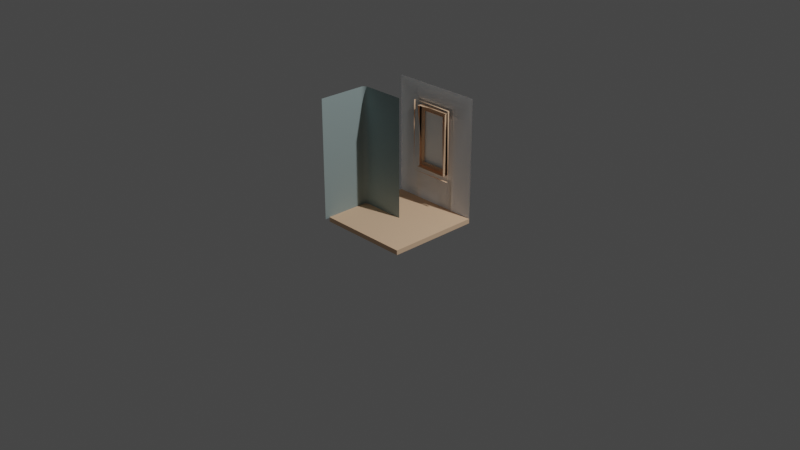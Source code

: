 # Source: props.blend  (saved by Blender 2.83.18; exported with 4.5.12 LTS)
import bpy
from mathutils import Matrix  # noqa: F401  (used for matrix-valued properties, if any)

bpy.ops.wm.read_factory_settings(use_empty=True)
scene = bpy.context.scene
scene.name = 'Scene'

# ---- collections
col_collection = bpy.data.collections.new('Collection'); scene.collection.children.link(col_collection)

# ---- materials (node trees are filled in below, after node groups)
mat_wood = bpy.data.materials.new('wood')
mat_wood.use_transparent_shadow = False
mat_wood.diffuse_color = (0.8962, 0.6016, 0.3932, 1.0)
mat_wood.roughness = 1.0
mat_wood.specular_intensity = 0.33
mat_metaldark = bpy.data.materials.new('metalDark')
mat_metaldark.use_transparent_shadow = False
mat_metaldark.diffuse_color = (0.3059, 0.3882, 0.3882, 1.0)
mat_metaldark.roughness = 1.0
mat_metaldark.specular_intensity = 0.33
mat_defaultmat = bpy.data.materials.new('_defaultMat')
mat_defaultmat.use_transparent_shadow = False
mat_defaultmat.diffuse_color = (1.0, 1.0, 1.0, 1.0)
mat_defaultmat.roughness = 1.0
mat_defaultmat.specular_intensity = 0.33
mat_glass = bpy.data.materials.new('glass')
mat_glass.use_transparent_shadow = False
mat_glass.diffuse_color = (0.698, 0.8275, 0.7686, 1.0)
mat_glass.roughness = 1.0
mat_glass.specular_intensity = 0.33
mat_wood_001 = bpy.data.materials.new('wood.001')
mat_wood_001.use_transparent_shadow = False
mat_wood_001.diffuse_color = (0.8962, 0.6016, 0.3932, 1.0)
mat_wood_001.roughness = 1.0
mat_wood_001.specular_intensity = 0.33
mat_defaultmat_001 = bpy.data.materials.new('_defaultMat.001')
mat_defaultmat_001.use_transparent_shadow = False
mat_defaultmat_001.diffuse_color = (1.0, 1.0, 1.0, 1.0)
mat_defaultmat_001.roughness = 1.0
mat_defaultmat_001.specular_intensity = 0.33
mat_metaldark_001 = bpy.data.materials.new('metalDark.001')
mat_metaldark_001.use_transparent_shadow = False
mat_metaldark_001.diffuse_color = (0.3059, 0.3882, 0.3882, 1.0)
mat_metaldark_001.roughness = 1.0
mat_metaldark_001.specular_intensity = 0.33
mat_metaldark_002 = bpy.data.materials.new('metalDark.002')
mat_metaldark_002.use_transparent_shadow = False
mat_metaldark_002.diffuse_color = (0.3059, 0.3882, 0.3882, 1.0)
mat_metaldark_002.roughness = 1.0
mat_metaldark_002.specular_intensity = 0.33
mat_defaultmat_002 = bpy.data.materials.new('_defaultMat.002')
mat_defaultmat_002.use_transparent_shadow = False
mat_defaultmat_002.diffuse_color = (1.0, 1.0, 1.0, 1.0)
mat_defaultmat_002.roughness = 1.0
mat_defaultmat_002.specular_intensity = 0.33
mat_wood_002 = bpy.data.materials.new('wood.002')
mat_wood_002.use_transparent_shadow = False
mat_wood_002.diffuse_color = (0.8962, 0.6016, 0.3932, 1.0)
mat_wood_002.roughness = 1.0
mat_wood_002.specular_intensity = 0.33
mat_wood_003 = bpy.data.materials.new('wood.003')
mat_wood_003.use_transparent_shadow = False
mat_wood_003.diffuse_color = (0.8962, 0.6016, 0.3932, 1.0)
mat_wood_003.roughness = 1.0
mat_wood_003.specular_intensity = 0.33
mat_defaultmat_003 = bpy.data.materials.new('_defaultMat.003')
mat_defaultmat_003.use_transparent_shadow = False
mat_defaultmat_003.diffuse_color = (1.0, 1.0, 1.0, 1.0)
mat_defaultmat_003.roughness = 1.0
mat_defaultmat_003.specular_intensity = 0.33
mat_wood_004 = bpy.data.materials.new('wood.004')
mat_wood_004.use_transparent_shadow = False
mat_wood_004.diffuse_color = (0.8962, 0.6016, 0.3932, 1.0)
mat_wood_004.roughness = 1.0
mat_wood_004.specular_intensity = 0.33
mat_metaldark_003 = bpy.data.materials.new('metalDark.003')
mat_metaldark_003.use_transparent_shadow = False
mat_metaldark_003.diffuse_color = (0.3059, 0.3882, 0.3882, 1.0)
mat_metaldark_003.roughness = 1.0
mat_metaldark_003.specular_intensity = 0.33

# ---- material node trees
mat_wood.use_nodes = True; mat_wood.node_tree.nodes.clear()
_N = mat_wood.node_tree.nodes; _L = mat_wood.node_tree.links
n0 = _N.new('ShaderNodeBsdfPrincipled'); n0.name = 'Principled BSDF'; n0.location = (10, 300)
n0.distribution = 'GGX'
n0.subsurface_method = 'BURLEY'
n0.inputs[0].default_value = (0.8962, 0.6016, 0.3932, 1.0)
n0.inputs[2].default_value = 1.0
n0.inputs[3].default_value = 1.45
n0.inputs[13].default_value = 0.33
n0.inputs[27].default_value = (0.0, 0.0, 0.0, 1.0)
n0.inputs[28].default_value = 1.0
n1 = _N.new('ShaderNodeOutputMaterial'); n1.name = 'Material Output'; n1.location = (300, 300)
_L.new(n0.outputs[0], n1.inputs[0])
n1.is_active_output = True
mat_metaldark.use_nodes = True; mat_metaldark.node_tree.nodes.clear()
_N = mat_metaldark.node_tree.nodes; _L = mat_metaldark.node_tree.links
n0 = _N.new('ShaderNodeBsdfPrincipled'); n0.name = 'Principled BSDF'; n0.location = (10, 300)
n0.distribution = 'GGX'
n0.subsurface_method = 'BURLEY'
n0.inputs[0].default_value = (0.3059, 0.3882, 0.3882, 1.0)
n0.inputs[2].default_value = 1.0
n0.inputs[3].default_value = 1.45
n0.inputs[13].default_value = 0.33
n0.inputs[27].default_value = (0.0, 0.0, 0.0, 1.0)
n0.inputs[28].default_value = 1.0
n1 = _N.new('ShaderNodeOutputMaterial'); n1.name = 'Material Output'; n1.location = (300, 300)
_L.new(n0.outputs[0], n1.inputs[0])
n1.is_active_output = True
mat_defaultmat.use_nodes = True; mat_defaultmat.node_tree.nodes.clear()
_N = mat_defaultmat.node_tree.nodes; _L = mat_defaultmat.node_tree.links
n0 = _N.new('ShaderNodeBsdfPrincipled'); n0.name = 'Principled BSDF'; n0.location = (10, 300)
n0.distribution = 'GGX'
n0.subsurface_method = 'BURLEY'
n0.inputs[0].default_value = (1.0, 1.0, 1.0, 1.0)
n0.inputs[2].default_value = 1.0
n0.inputs[3].default_value = 1.45
n0.inputs[13].default_value = 0.33
n0.inputs[27].default_value = (0.0, 0.0, 0.0, 1.0)
n0.inputs[28].default_value = 1.0
n1 = _N.new('ShaderNodeOutputMaterial'); n1.name = 'Material Output'; n1.location = (300, 300)
_L.new(n0.outputs[0], n1.inputs[0])
n1.is_active_output = True
mat_glass.use_nodes = True; mat_glass.node_tree.nodes.clear()
_N = mat_glass.node_tree.nodes; _L = mat_glass.node_tree.links
n0 = _N.new('ShaderNodeBsdfPrincipled'); n0.name = 'Principled BSDF'; n0.location = (10, 300)
n0.distribution = 'GGX'
n0.subsurface_method = 'BURLEY'
n0.inputs[0].default_value = (0.698, 0.8275, 0.7686, 1.0)
n0.inputs[2].default_value = 1.0
n0.inputs[3].default_value = 1.45
n0.inputs[13].default_value = 0.33
n0.inputs[27].default_value = (0.0, 0.0, 0.0, 1.0)
n0.inputs[28].default_value = 1.0
n1 = _N.new('ShaderNodeOutputMaterial'); n1.name = 'Material Output'; n1.location = (300, 300)
_L.new(n0.outputs[0], n1.inputs[0])
n1.is_active_output = True
mat_wood_001.use_nodes = True; mat_wood_001.node_tree.nodes.clear()
_N = mat_wood_001.node_tree.nodes; _L = mat_wood_001.node_tree.links
n0 = _N.new('ShaderNodeBsdfPrincipled'); n0.name = 'Principled BSDF'; n0.location = (10, 300)
n0.distribution = 'GGX'
n0.subsurface_method = 'BURLEY'
n0.inputs[0].default_value = (0.8962, 0.6016, 0.3932, 1.0)
n0.inputs[2].default_value = 1.0
n0.inputs[3].default_value = 1.45
n0.inputs[13].default_value = 0.33
n0.inputs[27].default_value = (0.0, 0.0, 0.0, 1.0)
n0.inputs[28].default_value = 1.0
n1 = _N.new('ShaderNodeOutputMaterial'); n1.name = 'Material Output'; n1.location = (300, 300)
_L.new(n0.outputs[0], n1.inputs[0])
n1.is_active_output = True
mat_defaultmat_001.use_nodes = True; mat_defaultmat_001.node_tree.nodes.clear()
_N = mat_defaultmat_001.node_tree.nodes; _L = mat_defaultmat_001.node_tree.links
n0 = _N.new('ShaderNodeBsdfPrincipled'); n0.name = 'Principled BSDF'; n0.location = (10, 300)
n0.distribution = 'GGX'
n0.subsurface_method = 'BURLEY'
n0.inputs[0].default_value = (1.0, 1.0, 1.0, 1.0)
n0.inputs[2].default_value = 1.0
n0.inputs[3].default_value = 1.45
n0.inputs[13].default_value = 0.33
n0.inputs[27].default_value = (0.0, 0.0, 0.0, 1.0)
n0.inputs[28].default_value = 1.0
n1 = _N.new('ShaderNodeOutputMaterial'); n1.name = 'Material Output'; n1.location = (300, 300)
_L.new(n0.outputs[0], n1.inputs[0])
n1.is_active_output = True
mat_metaldark_001.use_nodes = True; mat_metaldark_001.node_tree.nodes.clear()
_N = mat_metaldark_001.node_tree.nodes; _L = mat_metaldark_001.node_tree.links
n0 = _N.new('ShaderNodeBsdfPrincipled'); n0.name = 'Principled BSDF'; n0.location = (10, 300)
n0.distribution = 'GGX'
n0.subsurface_method = 'BURLEY'
n0.inputs[0].default_value = (0.3059, 0.3882, 0.3882, 1.0)
n0.inputs[2].default_value = 1.0
n0.inputs[3].default_value = 1.45
n0.inputs[13].default_value = 0.33
n0.inputs[27].default_value = (0.0, 0.0, 0.0, 1.0)
n0.inputs[28].default_value = 1.0
n1 = _N.new('ShaderNodeOutputMaterial'); n1.name = 'Material Output'; n1.location = (300, 300)
_L.new(n0.outputs[0], n1.inputs[0])
n1.is_active_output = True
mat_metaldark_002.use_nodes = True; mat_metaldark_002.node_tree.nodes.clear()
_N = mat_metaldark_002.node_tree.nodes; _L = mat_metaldark_002.node_tree.links
n0 = _N.new('ShaderNodeBsdfPrincipled'); n0.name = 'Principled BSDF'; n0.location = (10, 300)
n0.distribution = 'GGX'
n0.subsurface_method = 'BURLEY'
n0.inputs[0].default_value = (0.3059, 0.3882, 0.3882, 1.0)
n0.inputs[2].default_value = 1.0
n0.inputs[3].default_value = 1.45
n0.inputs[13].default_value = 0.33
n0.inputs[27].default_value = (0.0, 0.0, 0.0, 1.0)
n0.inputs[28].default_value = 1.0
n1 = _N.new('ShaderNodeOutputMaterial'); n1.name = 'Material Output'; n1.location = (300, 300)
_L.new(n0.outputs[0], n1.inputs[0])
n1.is_active_output = True
mat_defaultmat_002.use_nodes = True; mat_defaultmat_002.node_tree.nodes.clear()
_N = mat_defaultmat_002.node_tree.nodes; _L = mat_defaultmat_002.node_tree.links
n0 = _N.new('ShaderNodeBsdfPrincipled'); n0.name = 'Principled BSDF'; n0.location = (10, 300)
n0.distribution = 'GGX'
n0.subsurface_method = 'BURLEY'
n0.inputs[0].default_value = (1.0, 1.0, 1.0, 1.0)
n0.inputs[2].default_value = 1.0
n0.inputs[3].default_value = 1.45
n0.inputs[13].default_value = 0.33
n0.inputs[27].default_value = (0.0, 0.0, 0.0, 1.0)
n0.inputs[28].default_value = 1.0
n1 = _N.new('ShaderNodeOutputMaterial'); n1.name = 'Material Output'; n1.location = (300, 300)
_L.new(n0.outputs[0], n1.inputs[0])
n1.is_active_output = True
mat_wood_002.use_nodes = True; mat_wood_002.node_tree.nodes.clear()
_N = mat_wood_002.node_tree.nodes; _L = mat_wood_002.node_tree.links
n0 = _N.new('ShaderNodeBsdfPrincipled'); n0.name = 'Principled BSDF'; n0.location = (10, 300)
n0.distribution = 'GGX'
n0.subsurface_method = 'BURLEY'
n0.inputs[0].default_value = (0.8962, 0.6016, 0.3932, 1.0)
n0.inputs[2].default_value = 1.0
n0.inputs[3].default_value = 1.45
n0.inputs[13].default_value = 0.33
n0.inputs[27].default_value = (0.0, 0.0, 0.0, 1.0)
n0.inputs[28].default_value = 1.0
n1 = _N.new('ShaderNodeOutputMaterial'); n1.name = 'Material Output'; n1.location = (300, 300)
_L.new(n0.outputs[0], n1.inputs[0])
n1.is_active_output = True
mat_wood_003.use_nodes = True; mat_wood_003.node_tree.nodes.clear()
_N = mat_wood_003.node_tree.nodes; _L = mat_wood_003.node_tree.links
n0 = _N.new('ShaderNodeBsdfPrincipled'); n0.name = 'Principled BSDF'; n0.location = (10, 300)
n0.distribution = 'GGX'
n0.subsurface_method = 'BURLEY'
n0.inputs[0].default_value = (0.8962, 0.6016, 0.3932, 1.0)
n0.inputs[2].default_value = 1.0
n0.inputs[3].default_value = 1.45
n0.inputs[13].default_value = 0.33
n0.inputs[27].default_value = (0.0, 0.0, 0.0, 1.0)
n0.inputs[28].default_value = 1.0
n1 = _N.new('ShaderNodeOutputMaterial'); n1.name = 'Material Output'; n1.location = (300, 300)
_L.new(n0.outputs[0], n1.inputs[0])
n1.is_active_output = True
mat_defaultmat_003.use_nodes = True; mat_defaultmat_003.node_tree.nodes.clear()
_N = mat_defaultmat_003.node_tree.nodes; _L = mat_defaultmat_003.node_tree.links
n0 = _N.new('ShaderNodeBsdfPrincipled'); n0.name = 'Principled BSDF'; n0.location = (10, 300)
n0.distribution = 'GGX'
n0.subsurface_method = 'BURLEY'
n0.inputs[0].default_value = (1.0, 1.0, 1.0, 1.0)
n0.inputs[2].default_value = 1.0
n0.inputs[3].default_value = 1.45
n0.inputs[13].default_value = 0.33
n0.inputs[27].default_value = (0.0, 0.0, 0.0, 1.0)
n0.inputs[28].default_value = 1.0
n1 = _N.new('ShaderNodeOutputMaterial'); n1.name = 'Material Output'; n1.location = (300, 300)
_L.new(n0.outputs[0], n1.inputs[0])
n1.is_active_output = True
mat_wood_004.use_nodes = True; mat_wood_004.node_tree.nodes.clear()
_N = mat_wood_004.node_tree.nodes; _L = mat_wood_004.node_tree.links
n0 = _N.new('ShaderNodeBsdfPrincipled'); n0.name = 'Principled BSDF'; n0.location = (10, 300)
n0.distribution = 'GGX'
n0.subsurface_method = 'BURLEY'
n0.inputs[0].default_value = (0.8962, 0.6016, 0.3932, 1.0)
n0.inputs[2].default_value = 1.0
n0.inputs[3].default_value = 1.45
n0.inputs[13].default_value = 0.33
n0.inputs[27].default_value = (0.0, 0.0, 0.0, 1.0)
n0.inputs[28].default_value = 1.0
n1 = _N.new('ShaderNodeOutputMaterial'); n1.name = 'Material Output'; n1.location = (300, 300)
_L.new(n0.outputs[0], n1.inputs[0])
n1.is_active_output = True
mat_metaldark_003.use_nodes = True; mat_metaldark_003.node_tree.nodes.clear()
_N = mat_metaldark_003.node_tree.nodes; _L = mat_metaldark_003.node_tree.links
n0 = _N.new('ShaderNodeBsdfPrincipled'); n0.name = 'Principled BSDF'; n0.location = (10, 300)
n0.distribution = 'GGX'
n0.subsurface_method = 'BURLEY'
n0.inputs[0].default_value = (0.3059, 0.3882, 0.3882, 1.0)
n0.inputs[2].default_value = 1.0
n0.inputs[3].default_value = 1.45
n0.inputs[13].default_value = 0.33
n0.inputs[27].default_value = (0.0, 0.0, 0.0, 1.0)
n0.inputs[28].default_value = 1.0
n1 = _N.new('ShaderNodeOutputMaterial'); n1.name = 'Material Output'; n1.location = (300, 300)
_L.new(n0.outputs[0], n1.inputs[0])
n1.is_active_output = True

# ---- world
world_world = bpy.data.worlds.new('World'); scene.world = world_world
world_world.use_nodes = True; world_world.node_tree.nodes.clear()
_N = world_world.node_tree.nodes; _L = world_world.node_tree.links
n0 = _N.new('ShaderNodeOutputWorld'); n0.name = 'World Output'; n0.location = (300, 300)
n1 = _N.new('ShaderNodeBackground'); n1.name = 'Background'; n1.location = (10, 300)
n1.inputs[0].default_value = (0.05088, 0.05088, 0.05088, 1.0)
_L.new(n1.outputs[0], n0.inputs[0])
n0.is_active_output = True
world_world.color = (0.05088, 0.05088, 0.05088)
world_world.use_sun_shadow = False
world_world.sun_shadow_jitter_overblur = 0.0

# ---- cameras
cam_camera = bpy.data.cameras.new('Camera')
cam_camera.clip_end = 100.0
cam_camera.ortho_scale = 7.314

# ---- lights
light_light = bpy.data.lights.new('Light', 'POINT')
light_light.transmission_factor = 0.0
light_light.energy = 1000.0
light_light.shadow_soft_size = 0.1
light_light.shadow_maximum_resolution = 0.006
light_light.use_absolute_resolution = True

# ---- meshes
me_wallwindow = bpy.data.meshes.new('wallWindow')
me_wallwindow.from_pydata([(0.237, 1.107, -0.4304), (0.237, 1.107, -0.45), (-0.237, 1.107, -0.45), (-0.237, 1.107, -0.4304), (0.237, 0.343, -0.45), (0.237, 0.343, -0.4304), (-0.237, 0.343, -0.4304), (0.1873, 0.3927, -0.4304), (0.1873, 1.057, -0.4304), (-0.1873, 1.057, -0.4304), (-0.1873, 0.3927, -0.4304), (-0.1873, 0.3927, -0.5196), (0.237, 0.343, -0.5196), (-0.237, 0.343, -0.5196), (-0.237, 1.107, -0.5196), (-0.1873, 1.057, -0.5196), (0.1873, 1.057, -0.5196), (0.1873, 0.3927, -0.5196), (0.237, 1.107, -0.5196), (0.237, 1.107, -0.5), (-0.237, 1.107, -0.5), (0.237, 0.343, -0.5), (-0.237, 0.343, -0.5), (0.5, -8.146e-08, -0.5), (-0.5, -8.146e-08, -0.5), (0.5, 1.29, -0.5), (-0.5, 1.29, -0.5), (0.1381, 0.4419, -0.475), (-0.1381, 0.4419, -0.475), (-0.1381, 1.008, -0.475), (0.1381, 1.008, -0.475), (-0.1381, 0.4419, -0.4873), (-0.1381, 1.008, -0.4873), (-0.1381, 0.4419, -0.4627), (0.1381, 1.008, -0.4873), (0.1381, 1.008, -0.4627), (0.1381, 0.4419, -0.4873), (0.1381, 0.4419, -0.4627), (-0.1873, 1.057, -0.4873), (-0.1873, 0.3927, -0.4873), (-0.1873, 0.3927, -0.4627), (-0.1873, 1.057, -0.4627), (0.1873, 1.057, -0.4627), (0.1873, 1.057, -0.4873), (0.1873, 0.3927, -0.4627), (0.1873, 0.3927, -0.4873)], [], [(13, 14, 11), (14, 15, 11), (14, 16, 15), (17, 16, 18), (14, 20, 19), (12, 18, 19), (12, 21, 22), (22, 20, 14), (7, 17, 11), (11, 10, 7), (16, 17, 7), (26, 20, 22), (26, 19, 20), (21, 25, 23), (21, 19, 25), (0, 1, 2), (4, 5, 6), (6, 3, 2), (4, 1, 0), (11, 12, 13), (12, 11, 17), (17, 18, 12), (16, 14, 18), (19, 18, 14), (19, 21, 12), (22, 13, 12), (14, 13, 22), (11, 15, 9), (9, 15, 16), (7, 8, 16), (22, 23, 24), (24, 26, 22), (23, 22, 21), (19, 26, 25), (31, 32, 29), (29, 28, 31), (34, 30, 29), (29, 32, 34), (34, 36, 27), (27, 30, 34), (37, 35, 30), (27, 36, 31), (31, 28, 27), (37, 27, 28), (28, 33, 37), (38, 39, 40), (40, 41, 38), (42, 43, 38), (38, 41, 42), (31, 45, 39), (39, 38, 31), (38, 32, 31), (38, 34, 32), (45, 31, 36), (36, 43, 45), (36, 34, 43), (34, 38, 43), (45, 44, 40), (40, 39, 45), (45, 43, 42), (42, 44, 45)])
me_wallwindow.polygons.foreach_set('use_smooth', [True] * 61)
me_wallwindow.polygons.foreach_set('material_index', [0, 0, 0, 0, 0, 0, 0, 0, 0, 0, 0, 2, 2, 2, 2, 0, 0, 0, 0, 0, 0, 0, 0, 0, 0, 0, 0, 0, 0, 0, 2, 2, 2, 2, 0, 0, 0, 0, 0, 0, 0, 0, 0, 0, 0, 0, 0, 0, 0, 0, 0, 0, 0, 0, 0, 0, 0, 0, 0, 0, 0])
_k = set([(0, 1), (1, 2), (1, 4), (2, 3), (3, 6), (4, 5), (5, 6), (7, 8), (7, 10), (7, 17), (8, 16), (9, 15), (10, 11), (11, 15), (11, 17), (12, 13), (12, 18), (12, 21), (13, 14), (13, 22), (14, 18), (14, 20), (15, 16), (16, 17), (18, 19), (19, 20), (19, 21), (20, 22), (21, 22), (23, 24), (23, 25), (24, 26), (25, 26), (27, 31), (27, 36), (27, 37), (28, 31), (28, 33), (28, 37), (29, 32), (29, 34), (30, 34), (30, 35), (31, 32), (31, 36), (32, 34), (33, 37), (34, 36), (35, 37), (38, 39), (38, 41), (38, 43), (39, 40), (39, 45), (40, 41), (40, 44), (41, 42), (42, 43), (42, 44), (43, 45), (44, 45)])
me_wallwindow.attributes.new('sharp_edge', 'BOOLEAN', 'EDGE').data.foreach_set('value', [ (min(e.vertices), max(e.vertices)) in _k for e in me_wallwindow.edges])
_uv = me_wallwindow.uv_layers.new(name='UVMap')
_uv.uv.foreach_set('vector', [29.02, 13.5, 29.02, 43.56, 27.06, 15.46, 29.02, 43.56, 27.06, 41.61, 27.06, 15.46, 29.02, 43.56, 12.31, 41.61, 27.06, 41.61, 12.31, 15.46, 12.31, 41.61, 10.35, 43.56, 29.02, -0.7697, 29.02, 0.0, 10.35, 0.0, 0.7697, 13.5, 0.7697, 43.56, 0.0, 43.56, -10.35, -0.7697, -10.35, 0.0, -29.02, 0.0, 0.0, 13.5, 0.0, 43.56, -0.7697, 43.56, 12.31, 2.738, 12.31, -0.7697, 27.06, -0.7697, 27.06, -0.7697, 27.06, 2.738, 12.31, 2.738, -0.7697, 41.61, -0.7697, 15.46, 2.738, 15.46, -29.02, 43.56, 0.0, 50.77, -39.37, 50.77, -29.02, 43.56, 0.0, 50.77, -39.37, 50.77, -29.02, 43.56, 0.0, 50.77, -39.37, 50.77, -29.02, 43.56, 0.0, 50.77, -39.37, 50.77, 10.35, 2.738, 10.35, 1.969, 29.02, 1.969, -10.35, 1.969, -10.35, 2.738, -29.02, 2.738, 2.738, 13.5, 2.738, 43.56, 1.969, 43.56, -1.969, 13.5, -1.969, 43.56, -2.738, 43.56, 27.06, 15.46, 10.35, 13.5, 29.02, 13.5, 10.35, 13.5, 27.06, 15.46, 12.31, 15.46, 12.31, 15.46, 10.35, 43.56, 10.35, 13.5, 12.31, 41.61, 29.02, 43.56, 10.35, 43.56, 10.35, 0.0, 10.35, -0.7697, 29.02, -0.7697, 0.0, 43.56, 0.0, 13.5, 0.7697, 13.5, -29.02, 0.0, -29.02, -0.7697, -10.35, -0.7697, -0.7697, 43.56, -0.7697, 13.5, 0.0, 13.5, 0.7697, 15.46, 0.7697, 41.61, -2.738, 41.61, -27.06, 2.738, -27.06, -0.7697, -12.31, -0.7697, 2.738, 15.46, 2.738, 41.61, -0.7697, 41.61, -29.02, 43.56, 0.0, 50.77, -39.37, 50.77, -29.02, 43.56, 0.0, 50.77, -39.37, 50.77, -29.02, 43.56, 0.0, 50.77, -39.37, 50.77, -29.02, 43.56, 0.0, 50.77, -39.37, 50.77, -0.3937, 1.938, -0.3937, 24.21, -0.877, 24.21, -0.877, 24.21, -0.877, 1.938, -0.3937, 1.938, -1.938, 0.3937, -1.938, 0.877, -12.81, 0.877, -12.81, 0.877, -12.81, 0.3937, -1.938, 0.3937, 0.3937, 24.21, 0.3937, 1.938, 0.877, 1.938, 0.877, 1.938, 0.877, 24.21, 0.3937, 24.21, 1.36, 1.938, 1.36, 24.21, 0.877, 24.21, 1.938, 0.877, 1.938, 0.3937, 12.81, 0.3937, 12.81, 0.3937, 12.81, 0.877, 1.938, 0.877, 1.938, 1.36, 1.938, 0.877, 12.81, 0.877, 12.81, 0.877, 12.81, 1.36, 1.938, 1.36, 0.3937, 26.15, 0.3937, 0.0, 1.36, 0.0, 1.36, 0.0, 1.36, 26.15, 0.3937, 26.15, 0.0, 1.36, 0.0, 0.3937, 14.75, 0.3937, 14.75, 0.3937, 14.75, 1.36, 0.0, 1.36, 12.81, 1.938, 0.0, 0.0, 14.75, 0.0, 14.75, 0.0, 14.75, 26.15, 12.81, 1.938, 14.75, 26.15, 12.81, 24.21, 12.81, 1.938, 14.75, 26.15, 1.938, 24.21, 12.81, 24.21, 0.0, 0.0, 12.81, 1.938, 1.938, 1.938, 1.938, 1.938, 0.0, 26.15, 0.0, 0.0, 1.938, 1.938, 1.938, 24.21, 0.0, 26.15, 1.938, 24.21, 14.75, 26.15, 0.0, 26.15, 0.0, 0.3937, 0.0, 1.36, -14.75, 1.36, -14.75, 1.36, -14.75, 0.3937, 0.0, 0.3937, -0.3937, 0.0, -0.3937, 26.15, -1.36, 26.15, -1.36, 26.15, -1.36, 0.0, -0.3937, 0.0])
me_wallwindow.materials.append(mat_wood)
me_wallwindow.materials.append(mat_metaldark)
me_wallwindow.materials.append(mat_defaultmat)
me_wallwindow.materials.append(mat_glass)
me_wallwindow.use_remesh_fix_poles = True
me_wallwindow.use_remesh_preserve_attributes = False
me_wallwindow.use_mirror_vertex_groups = False
me_wallwindow.update()
me_wallwindow.normals_split_custom_set([tuple(v) for v in zip(*[iter([0.0, 0.0, -1.0, -8.229e-07, 0.0, -1.0, -2.663e-08, 0.0, -1.0, -8.229e-07, 0.0, -1.0, -9.028e-07, 0.0, -1.0, -2.663e-08, 0.0, -1.0, -8.229e-07, 0.0, -1.0, 8.464e-07, 0.0, -1.0, -9.028e-07, 0.0, -1.0, 2.497e-08, 0.0, -1.0, 8.464e-07, 0.0, -1.0, 7.714e-07, 0.0, -1.0, 0.0, 1.0, 0.0, 0.0, 1.0, 0.0, 0.0, 1.0, 0.0, 1.0, 0.0, 0.0, 1.0, 0.0, 0.0, 1.0, 0.0, 0.0, 0.0, -1.0, 0.0, 0.0, -1.0, 0.0, 0.0, -1.0, 0.0, -1.0, 0.0, 0.0, -1.0, 0.0, 0.0, -1.0, 0.0, 0.0, 0.0, 1.0, 0.0, 0.0, 1.0, 0.0, 0.0, 1.0, 0.0, 0.0, 1.0, 0.0, 0.0, 1.0, 0.0, 0.0, 1.0, 0.0, -1.0, 0.0, 0.0, -1.0, 0.0, 0.0, -1.0, 0.0, 0.0, 0.0, 0.0, -1.0, 0.0, 0.0, -1.0, 0.0, 0.0, -1.0, 0.0, 0.0, -1.0, 0.0, 0.0, -1.0, 0.0, 0.0, -1.0, 0.0, 0.0, -1.0, 0.0, 0.0, -1.0, 0.0, 0.0, -1.0, 0.0, 0.0, -1.0, 0.0, 0.0, -1.0, 0.0, 0.0, -1.0, 0.0, 1.0, 0.0, 0.0, 1.0, 0.0, 0.0, 1.0, 0.0, 0.0, -1.0, 0.0, 0.0, -1.0, 0.0, 0.0, -1.0, 0.0, -1.0, 0.0, 0.0, -1.0, 0.0, 0.0, -1.0, 0.0, 0.0, 1.0, 0.0, 0.0, 1.0, 0.0, 0.0, 1.0, 0.0, 0.0, -2.663e-08, 0.0, -1.0, 0.0, 0.0, -1.0, 0.0, 0.0, -1.0, 0.0, 0.0, -1.0, -2.663e-08, 0.0, -1.0, 2.497e-08, 0.0, -1.0, 2.497e-08, 0.0, -1.0, 7.714e-07, 0.0, -1.0, 0.0, 0.0, -1.0, 8.464e-07, 0.0, -1.0, -8.229e-07, 0.0, -1.0, 7.714e-07, 0.0, -1.0, 0.0, 1.0, 0.0, 0.0, 1.0, 0.0, 0.0, 1.0, 0.0, 1.0, 0.0, 0.0, 1.0, 0.0, 0.0, 1.0, 0.0, 0.0, 0.0, -1.0, 0.0, 0.0, -1.0, 0.0, 0.0, -1.0, 0.0, -1.0, 0.0, 0.0, -1.0, 0.0, 0.0, -1.0, 0.0, 0.0, 1.0, 0.0, 0.0, 1.0, 0.0, 0.0, 1.0, 0.0, 0.0, 0.0, -1.0, 0.0, 0.0, -1.0, 0.0, 0.0, -1.0, 0.0, -1.0, 0.0, 0.0, -1.0, 0.0, 0.0, -1.0, 0.0, 0.0, 0.0, 0.0, -1.0, 0.0, 0.0, -1.0, 0.0, 0.0, -1.0, 0.0, 0.0, -1.0, 0.0, 0.0, -1.0, 0.0, 0.0, -1.0, 0.0, 0.0, -1.0, 0.0, 0.0, -1.0, 0.0, 0.0, -1.0, 0.0, 0.0, -1.0, 0.0, 0.0, -1.0, 0.0, 0.0, -1.0, 1.0, 0.0, 0.0, 1.0, 0.0, 0.0, 1.0, 0.0, 0.0, 1.0, 0.0, 0.0, 1.0, 0.0, 0.0, 1.0, 0.0, 0.0, 0.0, -1.0, 0.0, 0.0, -1.0, 0.0, 0.0, -1.0, 0.0, 0.0, -1.0, 0.0, 0.0, -1.0, 0.0, 0.0, -1.0, 0.0, -1.0, 0.0, 0.0, -1.0, 0.0, 0.0, -1.0, 0.0, 0.0, -1.0, 0.0, 0.0, -1.0, 0.0, 0.0, -1.0, 0.0, 0.0, -1.0, 0.0, 0.0, -1.0, 0.0, 0.0, -1.0, 0.0, 0.0, 0.0, 1.0, 0.0, 0.0, 1.0, 0.0, 0.0, 1.0, 0.0, 0.0, 1.0, 0.0, 0.0, 1.0, 0.0, 0.0, 1.0, 0.0, 0.0, 1.0, 0.0, 0.0, 1.0, 0.0, 0.0, 1.0, 0.0, 0.0, 1.0, 0.0, 0.0, 1.0, 0.0, 0.0, 1.0, 0.0, -1.0, 0.0, 0.0, -1.0, 0.0, 0.0, -1.0, 0.0, 0.0, -1.0, 0.0, 0.0, -1.0, 0.0, 0.0, -1.0, 0.0, 0.0, 0.0, 1.0, 0.0, 0.0, 1.0, 0.0, 0.0, 1.0, 0.0, 0.0, 1.0, 0.0, 0.0, 1.0, 0.0, 0.0, 1.0, 0.0, 0.0, 0.0, -1.0, 0.0, 0.0, -1.0, 0.0, 0.0, -1.0, 0.0, 0.0, -1.0, 0.0, 0.0, -1.0, 0.0, 0.0, -1.0, 0.0, 0.0, -1.0, 0.0, 0.0, -1.0, 0.0, 0.0, -1.0, 0.0, 0.0, -1.0, -1.338e-07, 0.0, -1.0, 0.0, 0.0, -1.0, 0.0, 0.0, -1.0, 0.0, 0.0, -1.0, -4.535e-09, 0.0, -1.0, -4.535e-09, 0.0, -1.0, -1.202e-07, 0.0, -1.0, 0.0, 0.0, -1.0, -4.535e-09, 0.0, -1.0, -1.338e-07, 0.0, -1.0, -1.202e-07, 0.0, -1.0, -1.338e-07, 0.0, -1.0, 0.0, 0.0, -1.0, -1.202e-07, 0.0, -1.0, 0.0, -1.0, 0.0, 0.0, -1.0, 0.0, 0.0, -1.0, 0.0, 0.0, -1.0, 0.0, 0.0, -1.0, 0.0, 0.0, -1.0, 0.0, 1.0, 0.0, 0.0, 1.0, 0.0, 0.0, 1.0, 0.0, 0.0, 1.0, 0.0, 0.0, 1.0, 0.0, 0.0, 1.0, 0.0, 0.0])] * 3)])
me_wall = bpy.data.meshes.new('wall')
me_wall.from_pydata([(0.5, -8.146e-08, -0.5), (-0.5, -8.146e-08, -0.5), (0.5, 1.29, -0.5), (-0.5, 1.29, -0.5)], [], [(0, 1, 3), (3, 2, 0)])
me_wall.polygons.foreach_set('use_smooth', [True] * 2)
me_wall.polygons.foreach_set('material_index', [1, 1])
_k = set([(0, 1), (0, 2), (1, 3), (2, 3)])
me_wall.attributes.new('sharp_edge', 'BOOLEAN', 'EDGE').data.foreach_set('value', [ (min(e.vertices), max(e.vertices)) in _k for e in me_wall.edges])
_uv = me_wall.uv_layers.new(name='UVMap')
_uv.uv.foreach_set('vector', [0.0, 50.77, -39.37, 50.77, -39.37, 0.0, 0.0, 50.77, -39.37, 50.77, -39.37, 0.0])
me_wall.materials.append(mat_wood_001)
me_wall.materials.append(mat_defaultmat_001)
me_wall.materials.append(mat_metaldark_001)
me_wall.use_remesh_fix_poles = True
me_wall.use_remesh_preserve_attributes = False
me_wall.use_mirror_vertex_groups = False
me_wall.update()
me_wall.normals_split_custom_set([tuple(v) for v in zip(*[iter([0.0, 0.0, -1.0, 0.0, 0.0, -1.0, 0.0, 0.0, -1.0, 0.0, 0.0, -1.0, 0.0, 0.0, -1.0, 0.0, 0.0, -1.0])] * 3)])
me_wallcornerrond = bpy.data.meshes.new('wallCornerRond')
me_wallcornerrond.from_pydata([(-0.5, -8.355e-09, 0.04871), (-0.5, 1.29, 0.04871), (-0.5, 1.29, 0.55), (-0.5, 0.0, 0.55), (-0.45, -8.355e-09, -0.001285), (0.0, -8.355e-09, -0.001285), (0.0, 1.29, -0.001285), (-0.45, 1.29, -0.001285), (-0.4565, -8.355e-09, -0.0008573), (-0.4565, 1.29, -0.0008573), (-0.4629, -8.355e-09, 0.0004187), (-0.4629, 1.29, 0.0004187), (-0.4691, -8.355e-09, 0.002521), (-0.4691, 1.29, 0.002521), (-0.475, -8.355e-09, 0.005414), (-0.475, 1.29, 0.005414), (-0.4804, -8.355e-09, 0.009047), (-0.4804, 1.29, 0.009047), (-0.4854, -8.355e-09, 0.01336), (-0.4854, 1.29, 0.01336), (-0.4897, 1.29, 0.01828), (-0.4897, -8.355e-09, 0.01828), (-0.4933, 1.29, 0.02371), (-0.4933, -8.355e-09, 0.02371), (-0.4962, 1.29, 0.02958), (-0.4962, -8.355e-09, 0.02958), (-0.4983, 1.29, 0.03577), (-0.4983, -8.355e-09, 0.03577), (-0.4996, 1.29, 0.04219), (-0.4996, -8.355e-09, 0.04219)], [], [(0, 1, 2), (7, 9, 8), (9, 11, 10), (12, 10, 11), (18, 16, 17), (18, 19, 20), (21, 20, 22), (25, 24, 26), (28, 29, 27), (29, 28, 1), (2, 3, 0), (4, 5, 6), (6, 7, 4), (8, 4, 7), (10, 8, 9), (11, 13, 12), (14, 12, 13), (13, 15, 14), (16, 14, 15), (15, 17, 16), (17, 19, 18), (20, 21, 18), (22, 23, 21), (23, 22, 24), (24, 25, 23), (26, 27, 25), (27, 26, 28), (1, 0, 29)])
me_wallcornerrond.polygons.foreach_set('use_smooth', [True] * 28)
_k = set([(0, 1), (0, 3), (0, 29), (1, 2), (1, 28), (2, 3), (4, 5), (4, 7), (4, 8), (5, 6), (6, 7), (7, 9), (8, 10), (9, 11), (10, 12), (11, 13), (12, 14), (13, 15), (14, 16), (15, 17), (16, 18), (17, 19), (18, 21), (19, 20), (20, 22), (21, 23), (22, 24), (23, 25), (24, 26), (25, 27), (26, 28), (27, 29)])
me_wallcornerrond.attributes.new('sharp_edge', 'BOOLEAN', 'EDGE').data.foreach_set('value', [ (min(e.vertices), max(e.vertices)) in _k for e in me_wallcornerrond.edges])
_uv = me_wallcornerrond.uv_layers.new(name='UVMap')
_uv.uv.foreach_set('vector', [-3.937, 0.0, -3.937, 50.77, -21.65, 50.77, -17.81, 50.77, -18.06, 50.77, -18.06, 0.0, -18.02, 50.77, -18.27, 50.77, -18.27, 0.0, -18.17, 0.0, -17.91, 0.0, -17.91, 50.77, -16.04, 0.0, -15.79, 0.0, -15.79, 50.77, -14.51, 0.0, -14.51, 50.77, -14.77, 50.77, -12.99, 0.0, -12.99, 50.77, -13.25, 50.77, -9.294, 0.0, -9.294, 50.77, -9.552, 50.77, -7.446, 50.77, -7.446, 0.0, -7.189, 0.0, -4.959, 0.0, -4.959, 50.77, -5.216, 50.77, -21.65, 50.77, -21.65, 0.0, -3.937, 0.0, -17.72, 0.0, 0.0, 0.0, 0.0, 50.77, 0.0, 50.77, -17.72, 50.77, -17.72, 0.0, -18.06, 0.0, -17.81, 0.0, -17.81, 50.77, -18.27, 0.0, -18.02, 0.0, -18.02, 50.77, -17.91, 50.77, -18.17, 50.77, -18.17, 0.0, -17.76, 0.0, -17.5, 0.0, -17.5, 50.77, -17.5, 50.77, -17.76, 50.77, -17.76, 0.0, -17.05, 0.0, -16.79, 0.0, -16.79, 50.77, -16.79, 50.77, -17.05, 50.77, -17.05, 0.0, -15.79, 50.77, -16.04, 50.77, -16.04, 0.0, -14.77, 50.77, -14.77, 0.0, -14.51, 0.0, -13.25, 50.77, -13.25, 0.0, -12.99, 0.0, -11.24, 0.0, -11.24, 50.77, -11.5, 50.77, -11.5, 50.77, -11.5, 0.0, -11.24, 0.0, -9.552, 50.77, -9.552, 0.0, -9.294, 0.0, -7.189, 0.0, -7.189, 50.77, -7.446, 50.77, -5.216, 50.77, -5.216, 0.0, -4.959, 0.0])
me_wallcornerrond.materials.append(mat_metaldark_002)
me_wallcornerrond.materials.append(mat_defaultmat_002)
me_wallcornerrond.materials.append(mat_wood_002)
me_wallcornerrond.use_remesh_fix_poles = True
me_wallcornerrond.use_remesh_preserve_attributes = False
me_wallcornerrond.use_mirror_vertex_groups = False
me_wallcornerrond.update()
me_wallcornerrond.normals_split_custom_set([tuple(v) for v in zip(*[iter([1.0, 0.0, 0.0, 1.0, 0.0, 0.0, 1.0, 0.0, 0.0, 0.0654, 0.0, 0.9979, 0.1305, 0.0, 0.9914, 0.1305, 0.0, 0.9914, 0.1305, 0.0, 0.9914, 0.2588, 0.0, 0.9659, 0.2588, 0.0, 0.9659, 0.3827, 0.0, 0.9239, 0.2588, 0.0, 0.9659, 0.2588, 0.0, 0.9659, 0.7071, 0.0, 0.7071, 0.6088, 0.0, 0.7934, 0.6088, 0.0, 0.7934, 0.7071, 0.0, 0.7071, 0.7071, 0.0, 0.7071, 0.7934, 0.0, 0.6088, 0.7934, 0.0, 0.6088, 0.7934, 0.0, 0.6088, 0.866, 0.0, 0.5, 0.9239, 0.0, 0.3827, 0.9239, 0.0, 0.3827, 0.9659, 0.0, 0.2588, 0.9914, 0.0, 0.1305, 0.9914, 0.0, 0.1305, 0.9659, 0.0, 0.2588, 0.9914, 0.0, 0.1305, 0.9914, 0.0, 0.1305, 0.9979, 0.0, 0.06541, 1.0, 0.0, 0.0, 1.0, 0.0, 0.0, 1.0, 0.0, 0.0, 0.0, 0.0, 1.0, 0.0, 0.0, 1.0, 0.0, 0.0, 1.0, 0.0, 0.0, 1.0, 0.0, 0.0, 1.0, 0.0, 0.0, 1.0, 0.1305, 0.0, 0.9914, 0.0654, 0.0, 0.9979, 0.0654, 0.0, 0.9979, 0.2588, 0.0, 0.9659, 0.1305, 0.0, 0.9914, 0.1305, 0.0, 0.9914, 0.2588, 0.0, 0.9659, 0.3827, 0.0, 0.9239, 0.3827, 0.0, 0.9239, 0.5, 0.0, 0.866, 0.3827, 0.0, 0.9239, 0.3827, 0.0, 0.9239, 0.3827, 0.0, 0.9239, 0.5, 0.0, 0.866, 0.5, 0.0, 0.866, 0.6088, 0.0, 0.7934, 0.5, 0.0, 0.866, 0.5, 0.0, 0.866, 0.5, 0.0, 0.866, 0.6088, 0.0, 0.7934, 0.6088, 0.0, 0.7934, 0.6088, 0.0, 0.7934, 0.7071, 0.0, 0.7071, 0.7071, 0.0, 0.7071, 0.7934, 0.0, 0.6088, 0.7934, 0.0, 0.6088, 0.7071, 0.0, 0.7071, 0.866, 0.0, 0.5, 0.866, 0.0, 0.5, 0.7934, 0.0, 0.6088, 0.866, 0.0, 0.5, 0.866, 0.0, 0.5, 0.9239, 0.0, 0.3827, 0.9239, 0.0, 0.3827, 0.9239, 0.0, 0.3827, 0.866, 0.0, 0.5, 0.9659, 0.0, 0.2588, 0.9659, 0.0, 0.2588, 0.9239, 0.0, 0.3827, 0.9659, 0.0, 0.2588, 0.9659, 0.0, 0.2588, 0.9914, 0.0, 0.1305, 0.9979, 0.0, 0.06541, 0.9979, 0.0, 0.06541, 0.9914, 0.0, 0.1305])] * 3)])
me_floorfull = bpy.data.meshes.new('floorFull')
me_floorfull.from_pydata([(0.5, -0.04178, -0.5), (0.5, 0.008222, -0.5), (0.5, 0.008222, 0.5), (0.5, -0.04178, 0.5), (-0.5, 0.008222, -0.5), (-0.5, 0.008222, 0.5), (-0.5, -0.04178, 0.5), (-0.5, -0.04178, -0.5)], [], [(0, 1, 2), (4, 5, 2), (2, 5, 6), (0, 7, 4), (6, 5, 4), (2, 3, 0), (2, 1, 4), (0, 3, 6), (6, 7, 0), (6, 3, 2), (4, 1, 0), (4, 7, 6)])
me_floorfull.polygons.foreach_set('use_smooth', [True] * 12)
_k = set([(0, 1), (0, 3), (0, 7), (1, 2), (1, 4), (2, 3), (2, 5), (3, 6), (4, 5), (4, 7), (5, 6), (6, 7)])
me_floorfull.attributes.new('sharp_edge', 'BOOLEAN', 'EDGE').data.foreach_set('value', [ (min(e.vertices), max(e.vertices)) in _k for e in me_floorfull.edges])
_uv = me_floorfull.uv_layers.new(name='UVMap')
_uv.uv.foreach_set('vector', [0.0, 0.0, 0.0, 1.969, -39.37, 1.969, 39.37, 0.0, 39.37, 39.37, 0.0, 39.37, 0.0, 1.969, -39.37, 1.969, -39.37, 0.0, 0.0, 0.0, 39.37, 0.0, 39.37, 1.969, 39.37, 0.0, 39.37, 1.969, 0.0, 1.969, -39.37, 1.969, -39.37, 0.0, 0.0, 0.0, 0.0, 39.37, 0.0, 0.0, 39.37, 0.0, 0.0, 0.0, 0.0, 39.37, -39.37, 39.37, -39.37, 39.37, -39.37, 0.0, 0.0, 0.0, -39.37, 0.0, 0.0, 0.0, 0.0, 1.969, 39.37, 1.969, 0.0, 1.969, 0.0, 0.0, 0.0, 1.969, 0.0, 0.0, 39.37, 0.0])
me_floorfull.materials.append(mat_wood_003)
me_floorfull.use_remesh_fix_poles = True
me_floorfull.use_remesh_preserve_attributes = False
me_floorfull.use_mirror_vertex_groups = False
me_floorfull.update()
me_floorfull.normals_split_custom_set([tuple(v) for v in zip(*[iter([1.0, 0.0, 0.0, 1.0, 0.0, 0.0, 1.0, 0.0, 0.0, 0.0, 1.0, 0.0, 0.0, 1.0, 0.0, 0.0, 1.0, 0.0, 0.0, 0.0, 1.0, 0.0, 0.0, 1.0, 0.0, 0.0, 1.0, 0.0, 0.0, -1.0, 0.0, 0.0, -1.0, 0.0, 0.0, -1.0, -1.0, 0.0, 0.0, -1.0, 0.0, 0.0, -1.0, 0.0, 0.0, 1.0, 0.0, 0.0, 1.0, 0.0, 0.0, 1.0, 0.0, 0.0, 0.0, 1.0, 0.0, 0.0, 1.0, 0.0, 0.0, 1.0, 0.0, 0.0, -1.0, 0.0, 0.0, -1.0, 0.0, 0.0, -1.0, 0.0, 0.0, -1.0, 0.0, 0.0, -1.0, 0.0, 0.0, -1.0, 0.0, 0.0, 0.0, 1.0, 0.0, 0.0, 1.0, 0.0, 0.0, 1.0, 0.0, 0.0, -1.0, 0.0, 0.0, -1.0, 0.0, 0.0, -1.0, -1.0, 0.0, 0.0, -1.0, 0.0, 0.0, -1.0, 0.0, 0.0])] * 3)])
me_walldoorway = bpy.data.meshes.new('wallDoorway')
me_walldoorway.from_pydata([(0.5, -8.146e-08, -0.5), (0.5, 1.29, -0.5), (-0.5, 1.29, -0.5), (-0.5, -8.146e-08, -0.5), (-0.243, -8.146e-08, -0.5), (-0.243, 1.01, -0.5), (0.243, -8.146e-08, -0.5), (0.243, 1.01, -0.5), (-0.243, -8.146e-08, -0.5196), (-0.2146, -8.146e-08, -0.5196), (0.243, -8.146e-08, -0.5196), (0.2147, -8.146e-08, -0.5196), (0.2147, 0.9812, -0.5196), (-0.2146, 0.9812, -0.5196), (-0.243, 1.01, -0.5196), (0.243, 1.01, -0.5196)], [], [(1, 0, 6), (6, 7, 1), (7, 5, 1), (5, 2, 1), (14, 12, 13), (15, 10, 11), (14, 8, 4), (4, 5, 14), (10, 15, 7), (7, 6, 10), (4, 3, 2), (2, 5, 4), (9, 8, 14), (14, 13, 9), (12, 14, 15), (11, 12, 15), (7, 15, 14), (14, 5, 7)])
me_walldoorway.polygons.foreach_set('use_smooth', [True] * 18)
me_walldoorway.polygons.foreach_set('material_index', [0, 0, 0, 0, 1, 1, 1, 1, 1, 1, 0, 0, 1, 1, 1, 1, 1, 1])
_k = set([(0, 1), (0, 6), (1, 2), (2, 3), (3, 4), (4, 5), (4, 8), (5, 7), (5, 14), (6, 7), (6, 10), (7, 15), (8, 9), (8, 14), (9, 13), (10, 11), (10, 15), (11, 12), (12, 13), (14, 15)])
me_walldoorway.attributes.new('sharp_edge', 'BOOLEAN', 'EDGE').data.foreach_set('value', [ (min(e.vertices), max(e.vertices)) in _k for e in me_walldoorway.edges])
_uv = me_walldoorway.uv_layers.new(name='UVMap')
_uv.uv.foreach_set('vector', [2.738, 6.649e-16, 2.738, 39.75, 1.969, 39.75, 2.738, 6.649e-16, 2.738, 39.75, 1.969, 39.75, 2.738, 6.649e-16, 2.738, 39.75, 1.969, 39.75, 2.738, 6.649e-16, 2.738, 39.75, 1.969, 39.75, 29.25, 39.75, 11.23, 38.63, 28.14, 38.63, 10.12, 39.75, 10.12, 0.0, 11.23, 6.324e-15, -0.7697, 39.75, -0.7697, 2.878e-15, 0.0, 1.196e-15, 0.0, 1.196e-15, 0.0, 39.75, -0.7697, 39.75, 0.7697, 0.0, 0.7697, 39.75, 0.0, 39.75, 0.0, 39.75, 0.0, 7.294e-17, 0.7697, 0.0, 2.738, 6.649e-16, 2.738, 39.75, 1.969, 39.75, 2.738, 6.649e-16, 2.738, 39.75, 1.969, 39.75, 28.14, 8.988e-15, 29.25, 2.878e-15, 29.25, 39.75, 29.25, 39.75, 28.14, 38.63, 28.14, 8.988e-15, 11.23, 38.63, 29.25, 39.75, 10.12, 39.75, 11.23, 6.324e-15, 11.23, 38.63, 10.12, 39.75, 10.12, -1.835e-13, 10.12, -0.7697, 29.25, -0.7697, 29.25, -0.7697, 29.25, -1.835e-13, 10.12, -1.835e-13])
me_walldoorway.materials.append(mat_defaultmat_003)
me_walldoorway.materials.append(mat_wood_004)
me_walldoorway.materials.append(mat_metaldark_003)
me_walldoorway.use_remesh_fix_poles = True
me_walldoorway.use_remesh_preserve_attributes = False
me_walldoorway.use_mirror_vertex_groups = False
me_walldoorway.update()
me_walldoorway.normals_split_custom_set([tuple(v) for v in zip(*[iter([0.0, 0.0, -1.0, 0.0, 0.0, -1.0, 0.0, 0.0, -1.0, 0.0, 0.0, -1.0, 0.0, 0.0, -1.0, 0.0, 0.0, -1.0, 0.0, 0.0, -1.0, 0.0, 0.0, -1.0, 0.0, 0.0, -1.0, 0.0, 0.0, -1.0, 0.0, 0.0, -1.0, 0.0, 0.0, -1.0, 0.0, 0.0, -1.0, -5.692e-07, 0.0, -1.0, 0.0, 0.0, -1.0, -5.488e-07, 0.0, -1.0, 0.0, 0.0, -1.0, -2.034e-08, 0.0, -1.0, -1.0, 0.0, 0.0, -1.0, 0.0, 0.0, -1.0, 0.0, 0.0, -1.0, 0.0, 0.0, -1.0, 0.0, 0.0, -1.0, 0.0, 0.0, 1.0, 0.0, 0.0, 1.0, 0.0, 0.0, 1.0, 0.0, 0.0, 1.0, 0.0, 0.0, 1.0, 0.0, 0.0, 1.0, 0.0, 0.0, 0.0, 0.0, -1.0, 0.0, 0.0, -1.0, 0.0, 0.0, -1.0, 0.0, 0.0, -1.0, 0.0, 0.0, -1.0, 0.0, 0.0, -1.0, 0.0, 0.0, -1.0, 0.0, 0.0, -1.0, 0.0, 0.0, -1.0, 0.0, 0.0, -1.0, 0.0, 0.0, -1.0, 0.0, 0.0, -1.0, -5.692e-07, 0.0, -1.0, 0.0, 0.0, -1.0, -5.488e-07, 0.0, -1.0, -2.034e-08, 0.0, -1.0, -5.692e-07, 0.0, -1.0, -5.488e-07, 0.0, -1.0, 0.0, 1.0, 0.0, 0.0, 1.0, 0.0, 0.0, 1.0, 0.0, 0.0, 1.0, 0.0, 0.0, 1.0, 0.0, 0.0, 1.0, 0.0])] * 3)])
me_floorfull_001 = bpy.data.meshes.new('floorFull.001')
me_floorfull_001.from_pydata([(0.5, -0.04178, -0.5), (0.5, -0.04178, 0.5), (-0.5, -0.04178, 0.5), (-0.5, -0.04178, -0.5)], [], [(0, 1, 2), (2, 3, 0)])
me_floorfull_001.polygons.foreach_set('use_smooth', [True] * 2)
_k = set([(0, 1), (0, 3), (1, 2), (2, 3)])
me_floorfull_001.attributes.new('sharp_edge', 'BOOLEAN', 'EDGE').data.foreach_set('value', [ (min(e.vertices), max(e.vertices)) in _k for e in me_floorfull_001.edges])
_uv = me_floorfull_001.uv_layers.new(name='UVMap')
_uv.uv.foreach_set('vector', [0.0, 0.0, 0.0, 39.37, -39.37, 39.37, -39.37, 39.37, -39.37, 0.0, 0.0, 0.0])
me_floorfull_001.materials.append(mat_wood_003)
me_floorfull_001.use_remesh_fix_poles = True
me_floorfull_001.use_remesh_preserve_attributes = False
me_floorfull_001.use_mirror_vertex_groups = False
me_floorfull_001.update()
me_floorfull_001.normals_split_custom_set([tuple(v) for v in zip(*[iter([0.0, -1.0, 0.0, 0.0, -1.0, 0.0, 0.0, -1.0, 0.0, 0.0, -1.0, 0.0, 0.0, -1.0, 0.0, 0.0, -1.0, 0.0])] * 3)])

# ---- objects
ob_light = bpy.data.objects.new('Light', light_light)
ob_camera = bpy.data.objects.new('Camera', cam_camera)
ob_wallwindow = bpy.data.objects.new('wallWindow', me_wallwindow)
ob_wall = bpy.data.objects.new('wall', me_wall)
ob_wallcornerrond = bpy.data.objects.new('wallCornerRond', me_wallcornerrond)
ob_floorfull = bpy.data.objects.new('floorFull', me_floorfull)
ob_walldoorway = bpy.data.objects.new('wallDoorway', me_walldoorway)
ob_suelo = bpy.data.objects.new('suelo', me_floorfull_001)

# ---- transforms, parenting, visibility, modifiers, constraints
ob_light.location = (4.076, 1.005, 5.904)
ob_light.rotation_euler = (0.6503, 0.05522, 1.866)
ob_light.lock_rotations_4d = False
ob_light.empty_display_type = 'ARROWS'
ob_light.color = (0.0, 0.0, 0.0, 0.0)
ob_light.lineart.crease_threshold = 0.0
ob_camera.location = (7.359, -6.926, 4.958)
ob_camera.rotation_euler = (1.109, 0.0, 0.8149)
ob_camera.lock_rotations_4d = False
ob_camera.empty_display_type = 'ARROWS'
ob_camera.color = (0.0, 0.0, 0.0, 0.0)
ob_camera.display_type = 'WIRE'
ob_camera.lineart.crease_threshold = 0.0
ob_wallwindow.location = (0.0, 0.0, 0.0)
ob_wallwindow.rotation_euler = (1.571, -0.0, 0.0)
ob_wallwindow.lineart.crease_threshold = 0.0
ob_wall.location = (0.0, 0.0, 0.0)
ob_wall.rotation_euler = (1.571, -0.0, 0.0)
ob_wall.lineart.crease_threshold = 0.0
ob_wallcornerrond.location = (0.0, 0.0, 0.0)
ob_wallcornerrond.rotation_euler = (1.571, -0.0, 0.0)
ob_wallcornerrond.lineart.crease_threshold = 0.0
ob_floorfull.location = (0.0, 0.0, 0.0)
ob_floorfull.rotation_euler = (1.571, -0.0, 0.0)
ob_floorfull.lineart.crease_threshold = 0.0
ob_walldoorway.location = (0.0, 0.0, 0.0)
ob_walldoorway.rotation_euler = (1.571, -0.0, 0.0)
ob_walldoorway.lineart.crease_threshold = 0.0
ob_suelo.location = (0.0, 0.0, 0.03846)
ob_suelo.rotation_euler = (1.571, -0.0, 0.0)
ob_suelo.lineart.crease_threshold = 0.0

# ---- collection membership
col_collection.objects.link(ob_light)
col_collection.objects.link(ob_camera)
col_collection.objects.link(ob_wallwindow)
col_collection.objects.link(ob_wall)
col_collection.objects.link(ob_wallcornerrond)
col_collection.objects.link(ob_floorfull)
col_collection.objects.link(ob_walldoorway)
col_collection.objects.link(ob_suelo)

# ---- scene / render settings (as saved in the file)
scene.camera = ob_camera
scene.frame_start = 1; scene.frame_end = 250; scene.frame_set(1)
scene.render.engine = 'BLENDER_EEVEE_NEXT'
scene.cycles.use_denoising = False
scene.cycles.samples = 128
scene.cycles.sampling_pattern = 'TABULATED_SOBOL'
scene.cycles.use_adaptive_sampling = False
scene.cycles.use_light_tree = False
scene.view_settings.view_transform = 'Filmic'
bpy.context.view_layer.update()

